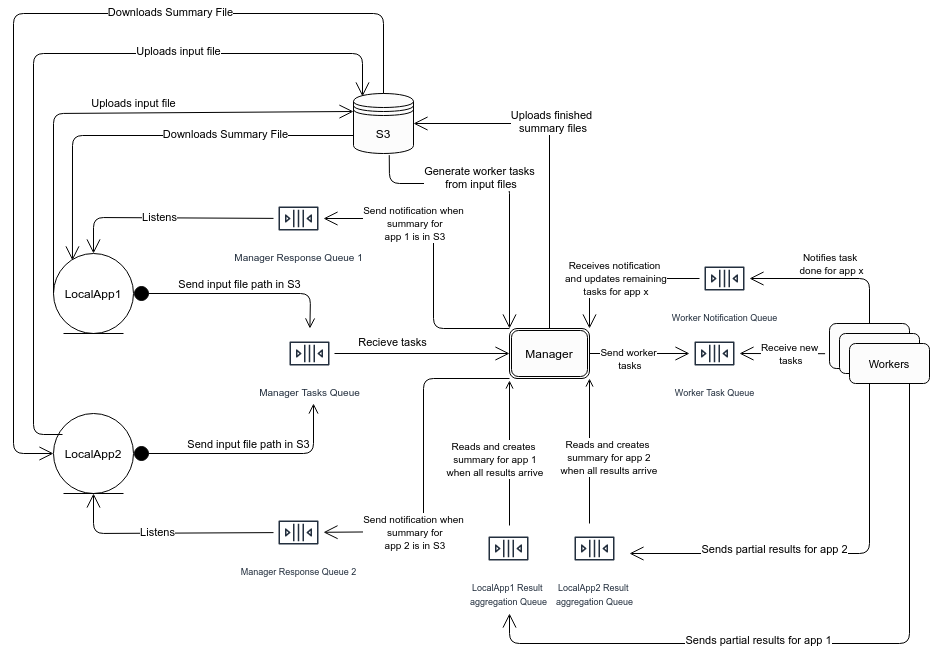

The diagram above was exported from draw.io. Its source (the exported page's mxGraphModel, read from the mxfile embedded in the PNG):
<mxGraphModel dx="1598" dy="837" grid="1" gridSize="10" guides="1" tooltips="1" connect="1" arrows="1" fold="1" page="1" pageScale="1" pageWidth="850" pageHeight="1100" math="0" shadow="0">
  <root>
    <mxCell id="0" />
    <mxCell id="1" parent="0" />
    <mxCell id="T6cXn8LfpQzQYs3I4sLa-1" value="LocalApp1" style="ellipse;shape=umlEntity;whiteSpace=wrap;html=1;" vertex="1" parent="1">
      <mxGeometry x="80" y="270" width="80" height="80" as="geometry" />
    </mxCell>
    <mxCell id="T6cXn8LfpQzQYs3I4sLa-3" value="LocalApp2&lt;br&gt;" style="ellipse;shape=umlEntity;whiteSpace=wrap;html=1;" vertex="1" parent="1">
      <mxGeometry x="80" y="430" width="80" height="80" as="geometry" />
    </mxCell>
    <mxCell id="T6cXn8LfpQzQYs3I4sLa-5" value="&lt;font style=&quot;font-size: 10px&quot;&gt;Manager Tasks Queue&lt;/font&gt;" style="outlineConnect=0;fontColor=#232F3E;gradientColor=none;strokeColor=#232F3E;fillColor=#ffffff;dashed=0;verticalLabelPosition=bottom;verticalAlign=top;align=center;html=1;fontSize=12;fontStyle=0;aspect=fixed;shape=mxgraph.aws4.resourceIcon;resIcon=mxgraph.aws4.queue;" vertex="1" parent="1">
      <mxGeometry x="311" y="345" width="50" height="50" as="geometry" />
    </mxCell>
    <mxCell id="T6cXn8LfpQzQYs3I4sLa-8" value="Send input file path in S3" style="html=1;verticalAlign=bottom;startArrow=circle;startFill=1;endArrow=open;startSize=6;endSize=8;exitX=1;exitY=0.5;exitDx=0;exitDy=0;" edge="1" parent="1" source="T6cXn8LfpQzQYs3I4sLa-1" target="T6cXn8LfpQzQYs3I4sLa-5">
      <mxGeometry width="80" relative="1" as="geometry">
        <mxPoint x="150" y="239.66" as="sourcePoint" />
        <mxPoint x="230" y="239.66" as="targetPoint" />
        <Array as="points">
          <mxPoint x="337" y="310" />
        </Array>
      </mxGeometry>
    </mxCell>
    <mxCell id="T6cXn8LfpQzQYs3I4sLa-10" value="&lt;font style=&quot;font-size: 10px&quot;&gt;Manager Response Queue 1&lt;/font&gt;" style="outlineConnect=0;fontColor=#232F3E;gradientColor=none;strokeColor=#232F3E;fillColor=#ffffff;dashed=0;verticalLabelPosition=bottom;verticalAlign=top;align=center;html=1;fontSize=12;fontStyle=0;aspect=fixed;shape=mxgraph.aws4.resourceIcon;resIcon=mxgraph.aws4.queue;" vertex="1" parent="1">
      <mxGeometry x="300" y="210" width="50" height="50" as="geometry" />
    </mxCell>
    <mxCell id="T6cXn8LfpQzQYs3I4sLa-17" value="&lt;font style=&quot;font-size: 9px&quot;&gt;Manager Response Queue 2&lt;/font&gt;" style="outlineConnect=0;fontColor=#232F3E;gradientColor=none;strokeColor=#232F3E;fillColor=#ffffff;dashed=0;verticalLabelPosition=bottom;verticalAlign=top;align=center;html=1;fontSize=12;fontStyle=0;aspect=fixed;shape=mxgraph.aws4.resourceIcon;resIcon=mxgraph.aws4.queue;" vertex="1" parent="1">
      <mxGeometry x="300" y="524" width="50" height="50" as="geometry" />
    </mxCell>
    <mxCell id="T6cXn8LfpQzQYs3I4sLa-18" value="Send input file path in S3" style="html=1;verticalAlign=bottom;startArrow=circle;startFill=1;endArrow=open;startSize=6;endSize=8;exitX=1;exitY=0.5;exitDx=0;exitDy=0;" edge="1" parent="1" source="T6cXn8LfpQzQYs3I4sLa-3">
      <mxGeometry width="80" relative="1" as="geometry">
        <mxPoint x="149.9999999999959" y="475" as="sourcePoint" />
        <mxPoint x="340" y="420" as="targetPoint" />
        <Array as="points">
          <mxPoint x="340" y="470" />
        </Array>
      </mxGeometry>
    </mxCell>
    <mxCell id="T6cXn8LfpQzQYs3I4sLa-37" value="" style="endArrow=open;endFill=1;endSize=12;html=1;entryX=0.5;entryY=0;entryDx=0;entryDy=0;" edge="1" parent="1" source="T6cXn8LfpQzQYs3I4sLa-10" target="T6cXn8LfpQzQYs3I4sLa-1">
      <mxGeometry width="160" relative="1" as="geometry">
        <mxPoint x="110" y="200" as="sourcePoint" />
        <mxPoint x="270" y="200" as="targetPoint" />
        <Array as="points">
          <mxPoint x="120" y="234" />
        </Array>
      </mxGeometry>
    </mxCell>
    <mxCell id="T6cXn8LfpQzQYs3I4sLa-38" value="Listens" style="edgeLabel;html=1;align=center;verticalAlign=middle;resizable=0;points=[];" vertex="1" connectable="0" parent="T6cXn8LfpQzQYs3I4sLa-37">
      <mxGeometry x="0.0595" y="-1" relative="1" as="geometry">
        <mxPoint as="offset" />
      </mxGeometry>
    </mxCell>
    <mxCell id="T6cXn8LfpQzQYs3I4sLa-39" value="" style="endArrow=open;endFill=1;endSize=12;html=1;entryX=0.5;entryY=1;entryDx=0;entryDy=0;" edge="1" parent="1" source="T6cXn8LfpQzQYs3I4sLa-17" target="T6cXn8LfpQzQYs3I4sLa-3">
      <mxGeometry width="160" relative="1" as="geometry">
        <mxPoint x="270" y="532.8780487804877" as="sourcePoint" />
        <mxPoint x="90" y="568" as="targetPoint" />
        <Array as="points">
          <mxPoint x="120" y="550" />
        </Array>
      </mxGeometry>
    </mxCell>
    <mxCell id="T6cXn8LfpQzQYs3I4sLa-40" value="Listens" style="edgeLabel;html=1;align=center;verticalAlign=middle;resizable=0;points=[];" vertex="1" connectable="0" parent="T6cXn8LfpQzQYs3I4sLa-39">
      <mxGeometry x="0.0595" y="-1" relative="1" as="geometry">
        <mxPoint as="offset" />
      </mxGeometry>
    </mxCell>
    <mxCell id="T6cXn8LfpQzQYs3I4sLa-41" value="Manager" style="shape=ext;rounded=1;html=1;whiteSpace=wrap;double=1;fillColor=#FCFCFC;" vertex="1" parent="1">
      <mxGeometry x="536" y="345" width="80" height="50" as="geometry" />
    </mxCell>
    <mxCell id="T6cXn8LfpQzQYs3I4sLa-42" value="S3" style="shape=datastore;whiteSpace=wrap;html=1;fillColor=#FCFCFC;" vertex="1" parent="1">
      <mxGeometry x="380" y="110" width="60" height="60" as="geometry" />
    </mxCell>
    <mxCell id="T6cXn8LfpQzQYs3I4sLa-43" value="" style="endArrow=open;endFill=1;endSize=12;html=1;exitX=0;exitY=0.7;exitDx=0;exitDy=0;entryX=0.237;entryY=0.087;entryDx=0;entryDy=0;entryPerimeter=0;" edge="1" parent="1" source="T6cXn8LfpQzQYs3I4sLa-42" target="T6cXn8LfpQzQYs3I4sLa-1">
      <mxGeometry width="160" relative="1" as="geometry">
        <mxPoint x="140" y="180" as="sourcePoint" />
        <mxPoint x="300" y="180" as="targetPoint" />
        <Array as="points">
          <mxPoint x="99" y="152" />
        </Array>
      </mxGeometry>
    </mxCell>
    <mxCell id="T6cXn8LfpQzQYs3I4sLa-44" value="Downloads Summary File" style="edgeLabel;html=1;align=center;verticalAlign=middle;resizable=0;points=[];" vertex="1" connectable="0" parent="T6cXn8LfpQzQYs3I4sLa-43">
      <mxGeometry x="-0.3686" y="-1" relative="1" as="geometry">
        <mxPoint as="offset" />
      </mxGeometry>
    </mxCell>
    <mxCell id="T6cXn8LfpQzQYs3I4sLa-47" value="" style="endArrow=open;endFill=1;endSize=12;html=1;exitX=0;exitY=0.5;exitDx=0;exitDy=0;entryX=0;entryY=0.3;entryDx=0;entryDy=0;" edge="1" parent="1" source="T6cXn8LfpQzQYs3I4sLa-1" target="T6cXn8LfpQzQYs3I4sLa-42">
      <mxGeometry width="160" relative="1" as="geometry">
        <mxPoint x="350" y="110" as="sourcePoint" />
        <mxPoint x="68.96000000000004" y="234.96000000000004" as="targetPoint" />
        <Array as="points">
          <mxPoint x="80" y="130" />
        </Array>
      </mxGeometry>
    </mxCell>
    <mxCell id="T6cXn8LfpQzQYs3I4sLa-48" value="Uploads input file" style="edgeLabel;html=1;align=center;verticalAlign=middle;resizable=0;points=[];" vertex="1" connectable="0" parent="T6cXn8LfpQzQYs3I4sLa-47">
      <mxGeometry x="-0.3686" y="-1" relative="1" as="geometry">
        <mxPoint x="79" y="-38.28" as="offset" />
      </mxGeometry>
    </mxCell>
    <mxCell id="T6cXn8LfpQzQYs3I4sLa-49" value="" style="endArrow=open;endFill=1;endSize=12;html=1;entryX=0.15;entryY=0.05;entryDx=0;entryDy=0;entryPerimeter=0;" edge="1" parent="1" target="T6cXn8LfpQzQYs3I4sLa-42">
      <mxGeometry width="160" relative="1" as="geometry">
        <mxPoint x="89" y="451" as="sourcePoint" />
        <mxPoint x="361" y="310" as="targetPoint" />
        <Array as="points">
          <mxPoint x="60" y="451" />
          <mxPoint x="60" y="70" />
          <mxPoint x="389" y="70" />
        </Array>
      </mxGeometry>
    </mxCell>
    <mxCell id="T6cXn8LfpQzQYs3I4sLa-51" value="Uploads input file" style="edgeLabel;html=1;align=center;verticalAlign=middle;resizable=0;points=[];" vertex="1" connectable="0" parent="T6cXn8LfpQzQYs3I4sLa-49">
      <mxGeometry x="0.4179" y="2" relative="1" as="geometry">
        <mxPoint as="offset" />
      </mxGeometry>
    </mxCell>
    <mxCell id="T6cXn8LfpQzQYs3I4sLa-52" value="" style="endArrow=open;endFill=1;endSize=12;html=1;exitX=0.5;exitY=0;exitDx=0;exitDy=0;entryX=0;entryY=0.5;entryDx=0;entryDy=0;" edge="1" parent="1" source="T6cXn8LfpQzQYs3I4sLa-42" target="T6cXn8LfpQzQYs3I4sLa-3">
      <mxGeometry width="160" relative="1" as="geometry">
        <mxPoint x="791.04" y="162" as="sourcePoint" />
        <mxPoint x="510.00000000000006" y="286.96000000000004" as="targetPoint" />
        <Array as="points">
          <mxPoint x="410" y="30" />
          <mxPoint x="40" y="30" />
          <mxPoint x="40" y="470" />
        </Array>
      </mxGeometry>
    </mxCell>
    <mxCell id="T6cXn8LfpQzQYs3I4sLa-53" value="Downloads Summary File" style="edgeLabel;html=1;align=center;verticalAlign=middle;resizable=0;points=[];" vertex="1" connectable="0" parent="T6cXn8LfpQzQYs3I4sLa-52">
      <mxGeometry x="-0.3686" y="-1" relative="1" as="geometry">
        <mxPoint as="offset" />
      </mxGeometry>
    </mxCell>
    <mxCell id="T6cXn8LfpQzQYs3I4sLa-54" value="" style="endArrow=open;endFill=1;endSize=12;html=1;entryX=0;entryY=0.5;entryDx=0;entryDy=0;" edge="1" parent="1" source="T6cXn8LfpQzQYs3I4sLa-5" target="T6cXn8LfpQzQYs3I4sLa-41">
      <mxGeometry width="160" relative="1" as="geometry">
        <mxPoint x="280" y="384.65999999999997" as="sourcePoint" />
        <mxPoint x="470" y="370" as="targetPoint" />
      </mxGeometry>
    </mxCell>
    <mxCell id="T6cXn8LfpQzQYs3I4sLa-55" value="Recieve tasks" style="edgeLabel;html=1;align=center;verticalAlign=middle;resizable=0;points=[];" vertex="1" connectable="0" parent="T6cXn8LfpQzQYs3I4sLa-54">
      <mxGeometry x="-0.3398" y="6" relative="1" as="geometry">
        <mxPoint y="-5.16" as="offset" />
      </mxGeometry>
    </mxCell>
    <mxCell id="T6cXn8LfpQzQYs3I4sLa-56" value="&lt;font style=&quot;font-size: 9px&quot;&gt;Worker Task Queue&lt;/font&gt;" style="outlineConnect=0;fontColor=#232F3E;gradientColor=none;strokeColor=#232F3E;fillColor=#ffffff;dashed=0;verticalLabelPosition=bottom;verticalAlign=top;align=center;html=1;fontSize=12;fontStyle=0;aspect=fixed;shape=mxgraph.aws4.resourceIcon;resIcon=mxgraph.aws4.queue;" vertex="1" parent="1">
      <mxGeometry x="716" y="345" width="50" height="50" as="geometry" />
    </mxCell>
    <mxCell id="T6cXn8LfpQzQYs3I4sLa-57" value="&lt;font style=&quot;font-size: 9px&quot;&gt;Worker Notification Queue&lt;/font&gt;" style="outlineConnect=0;fontColor=#232F3E;gradientColor=none;strokeColor=#232F3E;fillColor=#ffffff;dashed=0;verticalLabelPosition=bottom;verticalAlign=top;align=center;html=1;fontSize=12;fontStyle=0;aspect=fixed;shape=mxgraph.aws4.resourceIcon;resIcon=mxgraph.aws4.queue;" vertex="1" parent="1">
      <mxGeometry x="726" y="270" width="50" height="50" as="geometry" />
    </mxCell>
    <mxCell id="T6cXn8LfpQzQYs3I4sLa-60" value="&lt;font style=&quot;font-size: 11px&quot;&gt;Worker 1&lt;/font&gt;" style="html=1;whiteSpace=wrap;rounded=1;dropTarget=0;fillColor=#FCFCFC;" vertex="1" parent="1">
      <mxGeometry x="856" y="340" width="80" height="45" as="geometry" />
    </mxCell>
    <mxCell id="T6cXn8LfpQzQYs3I4sLa-63" value="&lt;font style=&quot;font-size: 11px&quot;&gt;Worker 2&lt;/font&gt;" style="html=1;whiteSpace=wrap;rounded=1;dropTarget=0;fillColor=#FCFCFC;" vertex="1" parent="1">
      <mxGeometry x="866" y="350" width="80" height="40" as="geometry" />
    </mxCell>
    <mxCell id="T6cXn8LfpQzQYs3I4sLa-64" value="" style="endArrow=open;endFill=1;endSize=12;html=1;exitX=0.596;exitY=1.027;exitDx=0;exitDy=0;exitPerimeter=0;entryX=0;entryY=0;entryDx=0;entryDy=0;" edge="1" parent="1" source="T6cXn8LfpQzQYs3I4sLa-42" target="T6cXn8LfpQzQYs3I4sLa-41">
      <mxGeometry width="160" relative="1" as="geometry">
        <mxPoint x="370" y="290" as="sourcePoint" />
        <mxPoint x="530" y="290" as="targetPoint" />
        <Array as="points">
          <mxPoint x="416" y="200" />
          <mxPoint x="536" y="200" />
        </Array>
      </mxGeometry>
    </mxCell>
    <mxCell id="T6cXn8LfpQzQYs3I4sLa-65" value="Generate worker tasks&lt;br&gt;&amp;nbsp;from input files" style="edgeLabel;html=1;align=center;verticalAlign=middle;resizable=0;points=[];" vertex="1" connectable="0" parent="T6cXn8LfpQzQYs3I4sLa-64">
      <mxGeometry x="0.2012" y="-4" relative="1" as="geometry">
        <mxPoint x="-26" y="-34.17" as="offset" />
      </mxGeometry>
    </mxCell>
    <mxCell id="T6cXn8LfpQzQYs3I4sLa-66" value="&lt;font style=&quot;font-size: 9px&quot;&gt;LocalApp1 Result &lt;br&gt;aggregation Queue&lt;/font&gt;" style="outlineConnect=0;fontColor=#232F3E;gradientColor=none;strokeColor=#232F3E;fillColor=#ffffff;dashed=0;verticalLabelPosition=bottom;verticalAlign=top;align=center;html=1;fontSize=12;fontStyle=0;aspect=fixed;shape=mxgraph.aws4.resourceIcon;resIcon=mxgraph.aws4.queue;" vertex="1" parent="1">
      <mxGeometry x="510" y="540" width="50" height="50" as="geometry" />
    </mxCell>
    <mxCell id="T6cXn8LfpQzQYs3I4sLa-68" value="&lt;font style=&quot;font-size: 9px&quot;&gt;LocalApp2 Result &lt;br&gt;aggregation Queue&lt;/font&gt;" style="outlineConnect=0;fontColor=#232F3E;gradientColor=none;strokeColor=#232F3E;fillColor=#ffffff;dashed=0;verticalLabelPosition=bottom;verticalAlign=top;align=center;html=1;fontSize=12;fontStyle=0;aspect=fixed;shape=mxgraph.aws4.resourceIcon;resIcon=mxgraph.aws4.queue;" vertex="1" parent="1">
      <mxGeometry x="596" y="540" width="50" height="50" as="geometry" />
    </mxCell>
    <mxCell id="T6cXn8LfpQzQYs3I4sLa-62" value="&lt;font style=&quot;font-size: 11px&quot;&gt;Workers&lt;/font&gt;" style="html=1;whiteSpace=wrap;rounded=1;dropTarget=0;fillColor=#FCFCFC;" vertex="1" parent="1">
      <mxGeometry x="876" y="360" width="80" height="40" as="geometry" />
    </mxCell>
    <mxCell id="T6cXn8LfpQzQYs3I4sLa-73" value="" style="endArrow=open;endFill=1;endSize=12;html=1;exitX=0.5;exitY=0;exitDx=0;exitDy=0;" edge="1" parent="1" source="T6cXn8LfpQzQYs3I4sLa-60" target="T6cXn8LfpQzQYs3I4sLa-57">
      <mxGeometry width="160" relative="1" as="geometry">
        <mxPoint x="716" y="590" as="sourcePoint" />
        <mxPoint x="876" y="590" as="targetPoint" />
        <Array as="points">
          <mxPoint x="896" y="295" />
        </Array>
      </mxGeometry>
    </mxCell>
    <mxCell id="T6cXn8LfpQzQYs3I4sLa-74" value="&lt;font style=&quot;font-size: 10px&quot;&gt;Notifies task &lt;br&gt;done for app x&lt;/font&gt;" style="edgeLabel;html=1;align=center;verticalAlign=middle;resizable=0;points=[];" vertex="1" connectable="0" parent="T6cXn8LfpQzQYs3I4sLa-73">
      <mxGeometry x="0.1214" y="-1" relative="1" as="geometry">
        <mxPoint x="8.62" y="-14" as="offset" />
      </mxGeometry>
    </mxCell>
    <mxCell id="T6cXn8LfpQzQYs3I4sLa-75" value="" style="endArrow=open;endFill=1;endSize=12;html=1;entryX=1;entryY=0;entryDx=0;entryDy=0;" edge="1" parent="1" source="T6cXn8LfpQzQYs3I4sLa-57" target="T6cXn8LfpQzQYs3I4sLa-41">
      <mxGeometry width="160" relative="1" as="geometry">
        <mxPoint x="696" y="360" as="sourcePoint" />
        <mxPoint x="656" y="340" as="targetPoint" />
        <Array as="points">
          <mxPoint x="616" y="295" />
        </Array>
      </mxGeometry>
    </mxCell>
    <mxCell id="T6cXn8LfpQzQYs3I4sLa-76" value="&lt;span style=&quot;font-size: 10px&quot;&gt;Receives&amp;nbsp;notification&lt;br&gt;&amp;nbsp;and&amp;nbsp;&lt;/span&gt;&lt;span style=&quot;font-size: 10px&quot;&gt;updates&amp;nbsp;remaining&lt;br&gt;&amp;nbsp;tasks for app x&lt;/span&gt;" style="edgeLabel;html=1;align=center;verticalAlign=middle;resizable=0;points=[];" vertex="1" connectable="0" parent="T6cXn8LfpQzQYs3I4sLa-75">
      <mxGeometry x="0.1214" y="-1" relative="1" as="geometry">
        <mxPoint x="4.139999999999999" y="1" as="offset" />
      </mxGeometry>
    </mxCell>
    <mxCell id="T6cXn8LfpQzQYs3I4sLa-78" value="" style="endArrow=none;endFill=0;endSize=12;html=1;exitX=1;exitY=1;exitDx=0;exitDy=0;startArrow=open;startFill=0;" edge="1" parent="1" source="T6cXn8LfpQzQYs3I4sLa-41">
      <mxGeometry width="160" relative="1" as="geometry">
        <mxPoint x="606" y="388.42" as="sourcePoint" />
        <mxPoint x="616" y="540" as="targetPoint" />
      </mxGeometry>
    </mxCell>
    <mxCell id="T6cXn8LfpQzQYs3I4sLa-80" value="" style="endArrow=open;endFill=1;endSize=12;html=1;exitX=1;exitY=0.5;exitDx=0;exitDy=0;" edge="1" parent="1" source="T6cXn8LfpQzQYs3I4sLa-41" target="T6cXn8LfpQzQYs3I4sLa-56">
      <mxGeometry width="160" relative="1" as="geometry">
        <mxPoint x="596" y="379.65999999999997" as="sourcePoint" />
        <mxPoint x="706" y="380" as="targetPoint" />
      </mxGeometry>
    </mxCell>
    <mxCell id="T6cXn8LfpQzQYs3I4sLa-81" value="&lt;font style=&quot;font-size: 10px&quot;&gt;Send worker&lt;br&gt;&amp;nbsp;tasks&lt;/font&gt;" style="edgeLabel;html=1;align=center;verticalAlign=middle;resizable=0;points=[];" vertex="1" connectable="0" parent="T6cXn8LfpQzQYs3I4sLa-80">
      <mxGeometry x="0.3808" y="-5" relative="1" as="geometry">
        <mxPoint x="-30.34" as="offset" />
      </mxGeometry>
    </mxCell>
    <mxCell id="T6cXn8LfpQzQYs3I4sLa-82" value="" style="endArrow=open;endFill=1;endSize=12;html=1;exitX=-0.055;exitY=0.671;exitDx=0;exitDy=0;exitPerimeter=0;" edge="1" parent="1" source="T6cXn8LfpQzQYs3I4sLa-60">
      <mxGeometry width="160" relative="1" as="geometry">
        <mxPoint x="836" y="370" as="sourcePoint" />
        <mxPoint x="766" y="370" as="targetPoint" />
      </mxGeometry>
    </mxCell>
    <mxCell id="T6cXn8LfpQzQYs3I4sLa-83" value="&lt;span style=&quot;font-size: 10px&quot;&gt;Receive&amp;nbsp;new&lt;/span&gt;&lt;br&gt;&lt;span style=&quot;font-size: 10px&quot;&gt;&amp;nbsp;tasks&lt;/span&gt;" style="edgeLabel;html=1;align=center;verticalAlign=middle;resizable=0;points=[];" vertex="1" connectable="0" parent="T6cXn8LfpQzQYs3I4sLa-82">
      <mxGeometry x="0.3808" y="-5" relative="1" as="geometry">
        <mxPoint x="23.7" y="4.939999999999998" as="offset" />
      </mxGeometry>
    </mxCell>
    <mxCell id="T6cXn8LfpQzQYs3I4sLa-84" value="" style="endArrow=open;endFill=1;endSize=12;html=1;exitX=0.25;exitY=1;exitDx=0;exitDy=0;" edge="1" parent="1" source="T6cXn8LfpQzQYs3I4sLa-62">
      <mxGeometry width="160" relative="1" as="geometry">
        <mxPoint x="636" y="550" as="sourcePoint" />
        <mxPoint x="656" y="570" as="targetPoint" />
        <Array as="points">
          <mxPoint x="896" y="570" />
        </Array>
      </mxGeometry>
    </mxCell>
    <mxCell id="T6cXn8LfpQzQYs3I4sLa-86" value="Sends partial results for app 2" style="edgeLabel;html=1;align=center;verticalAlign=middle;resizable=0;points=[];" vertex="1" connectable="0" parent="T6cXn8LfpQzQYs3I4sLa-84">
      <mxGeometry x="0.2962" y="-4" relative="1" as="geometry">
        <mxPoint as="offset" />
      </mxGeometry>
    </mxCell>
    <mxCell id="T6cXn8LfpQzQYs3I4sLa-85" value="" style="endArrow=open;endFill=1;endSize=12;html=1;exitX=0.75;exitY=1;exitDx=0;exitDy=0;" edge="1" parent="1" source="T6cXn8LfpQzQYs3I4sLa-62">
      <mxGeometry width="160" relative="1" as="geometry">
        <mxPoint x="926" y="400" as="sourcePoint" />
        <mxPoint x="536" y="630" as="targetPoint" />
        <Array as="points">
          <mxPoint x="936" y="660" />
          <mxPoint x="536" y="660" />
        </Array>
      </mxGeometry>
    </mxCell>
    <mxCell id="T6cXn8LfpQzQYs3I4sLa-87" value="Sends partial results for app 1" style="edgeLabel;html=1;align=center;verticalAlign=middle;resizable=0;points=[];" vertex="1" connectable="0" parent="T6cXn8LfpQzQYs3I4sLa-85">
      <mxGeometry x="0.191" y="-3" relative="1" as="geometry">
        <mxPoint as="offset" />
      </mxGeometry>
    </mxCell>
    <mxCell id="T6cXn8LfpQzQYs3I4sLa-88" value="" style="endArrow=none;endFill=0;endSize=12;html=1;exitX=1;exitY=1;exitDx=0;exitDy=0;startArrow=open;startFill=0;" edge="1" parent="1">
      <mxGeometry width="160" relative="1" as="geometry">
        <mxPoint x="536" y="397" as="sourcePoint" />
        <mxPoint x="536" y="542" as="targetPoint" />
      </mxGeometry>
    </mxCell>
    <mxCell id="T6cXn8LfpQzQYs3I4sLa-89" value="&lt;font style=&quot;font-size: 10px&quot;&gt;Reads and creates&lt;br&gt;&amp;nbsp;summary for app 1&lt;br&gt;&amp;nbsp;when all results arrive&lt;/font&gt;" style="edgeLabel;html=1;align=center;verticalAlign=middle;resizable=0;points=[];" vertex="1" connectable="0" parent="T6cXn8LfpQzQYs3I4sLa-88">
      <mxGeometry x="-0.0972" y="2" relative="1" as="geometry">
        <mxPoint x="-18" y="13.480000000000004" as="offset" />
      </mxGeometry>
    </mxCell>
    <mxCell id="T6cXn8LfpQzQYs3I4sLa-90" value="&lt;span style=&quot;font-size: 10px&quot;&gt;Reads and creates&lt;/span&gt;&lt;br style=&quot;font-size: 10px&quot;&gt;&lt;span style=&quot;font-size: 10px&quot;&gt;&amp;nbsp;summary&amp;nbsp;&lt;/span&gt;&lt;span style=&quot;font-size: 10px&quot;&gt;for app 2&lt;/span&gt;&lt;br style=&quot;font-size: 10px&quot;&gt;&lt;span style=&quot;font-size: 10px&quot;&gt;&amp;nbsp;when all&amp;nbsp;&lt;/span&gt;&lt;span style=&quot;font-size: 10px&quot;&gt;results arrive&lt;/span&gt;" style="edgeLabel;html=1;align=center;verticalAlign=middle;resizable=0;points=[];" vertex="1" connectable="0" parent="1">
      <mxGeometry x="643" y="459.9972413793105" as="geometry">
        <mxPoint x="-9" y="14" as="offset" />
      </mxGeometry>
    </mxCell>
    <mxCell id="T6cXn8LfpQzQYs3I4sLa-91" value="" style="endArrow=open;endFill=1;endSize=12;html=1;entryX=1;entryY=0.5;entryDx=0;entryDy=0;exitX=0.5;exitY=0;exitDx=0;exitDy=0;" edge="1" parent="1" source="T6cXn8LfpQzQYs3I4sLa-41" target="T6cXn8LfpQzQYs3I4sLa-42">
      <mxGeometry width="160" relative="1" as="geometry">
        <mxPoint x="570" y="190" as="sourcePoint" />
        <mxPoint x="730" y="190" as="targetPoint" />
        <Array as="points">
          <mxPoint x="576" y="140" />
        </Array>
      </mxGeometry>
    </mxCell>
    <mxCell id="T6cXn8LfpQzQYs3I4sLa-92" value="Uploads finished&lt;br&gt;&amp;nbsp;summary files" style="edgeLabel;html=1;align=center;verticalAlign=middle;resizable=0;points=[];" vertex="1" connectable="0" parent="T6cXn8LfpQzQYs3I4sLa-91">
      <mxGeometry x="-0.0128" y="-2" relative="1" as="geometry">
        <mxPoint y="-39.14" as="offset" />
      </mxGeometry>
    </mxCell>
    <mxCell id="T6cXn8LfpQzQYs3I4sLa-94" value="" style="endArrow=open;endFill=1;endSize=12;html=1;exitX=0;exitY=0;exitDx=0;exitDy=0;" edge="1" parent="1" source="T6cXn8LfpQzQYs3I4sLa-41" target="T6cXn8LfpQzQYs3I4sLa-10">
      <mxGeometry width="160" relative="1" as="geometry">
        <mxPoint x="350" y="309.65999999999997" as="sourcePoint" />
        <mxPoint x="510" y="309.65999999999997" as="targetPoint" />
        <Array as="points">
          <mxPoint x="460" y="345" />
          <mxPoint x="460" y="235" />
        </Array>
      </mxGeometry>
    </mxCell>
    <mxCell id="T6cXn8LfpQzQYs3I4sLa-95" value="&lt;span style=&quot;font-size: 10px&quot;&gt;Send notification when&lt;/span&gt;&lt;br style=&quot;font-size: 10px&quot;&gt;&lt;span style=&quot;font-size: 10px&quot;&gt;&amp;nbsp;summary for&lt;/span&gt;&lt;br style=&quot;font-size: 10px&quot;&gt;&lt;span style=&quot;font-size: 10px&quot;&gt;&amp;nbsp;app 1 is in S3&lt;/span&gt;" style="edgeLabel;html=1;align=center;verticalAlign=middle;resizable=0;points=[];" vertex="1" connectable="0" parent="T6cXn8LfpQzQYs3I4sLa-94">
      <mxGeometry x="0.363" y="3" relative="1" as="geometry">
        <mxPoint x="-4.62" y="1.9999999999999996" as="offset" />
      </mxGeometry>
    </mxCell>
    <mxCell id="T6cXn8LfpQzQYs3I4sLa-96" value="" style="endArrow=open;endFill=1;endSize=12;html=1;exitX=0;exitY=1;exitDx=0;exitDy=0;" edge="1" parent="1" source="T6cXn8LfpQzQYs3I4sLa-41" target="T6cXn8LfpQzQYs3I4sLa-17">
      <mxGeometry width="160" relative="1" as="geometry">
        <mxPoint x="503" y="590" as="sourcePoint" />
        <mxPoint x="317" y="480.15151515151524" as="targetPoint" />
        <Array as="points">
          <mxPoint x="450" y="395" />
          <mxPoint x="450" y="548" />
        </Array>
      </mxGeometry>
    </mxCell>
    <mxCell id="T6cXn8LfpQzQYs3I4sLa-97" value="&lt;font style=&quot;font-size: 10px&quot;&gt;Send notification when&lt;br&gt;&amp;nbsp;summary for&lt;br&gt;&amp;nbsp;app 2 is in S3&lt;/font&gt;" style="edgeLabel;html=1;align=center;verticalAlign=middle;resizable=0;points=[];" vertex="1" connectable="0" parent="T6cXn8LfpQzQYs3I4sLa-96">
      <mxGeometry x="0.363" y="3" relative="1" as="geometry">
        <mxPoint x="-13" y="8.969999999999999" as="offset" />
      </mxGeometry>
    </mxCell>
  </root>
</mxGraphModel>